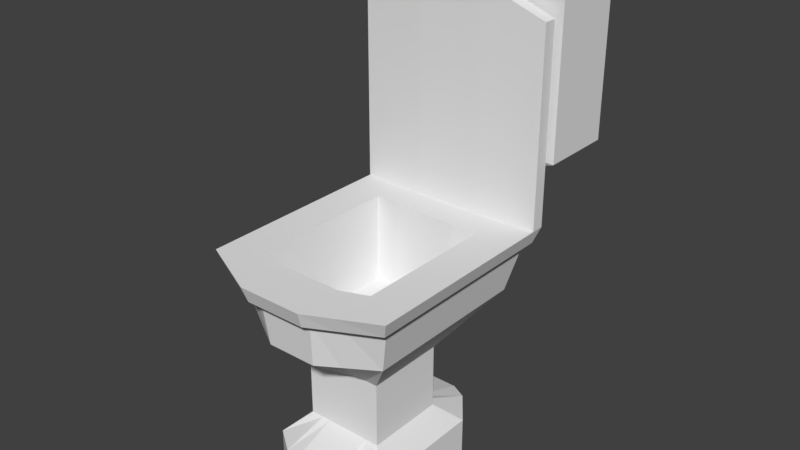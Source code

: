 # Source: WC_02.blend  (saved by Blender 2.79.0; exported with 4.5.12 LTS)
import bpy
from mathutils import Matrix  # noqa: F401  (used for matrix-valued properties, if any)

bpy.ops.wm.read_factory_settings(use_empty=True)
scene = bpy.context.scene
scene.name = 'Scene'

# ---- collections
col_collection_1 = bpy.data.collections.new('Collection 1'); scene.collection.children.link(col_collection_1)

# ---- materials (node trees are filled in below, after node groups)
mat_material = bpy.data.materials.new('Material')
mat_material.alpha_threshold = 0.0
mat_material.use_transparent_shadow = False
mat_material.roughness = 0.5
mat_material.line_color = (0.0, 0.0, 0.0, 1.0)
mat_material_001 = bpy.data.materials.new('Material.001')
mat_material_001.alpha_threshold = 0.0
mat_material_001.use_transparent_shadow = False
mat_material_001.diffuse_color = (0.2019, 0.2019, 0.2019, 1.0)
mat_material_001.roughness = 0.5

# ---- material node trees

# ---- world
world_world = bpy.data.worlds.new('World'); scene.world = world_world
world_world.color = (0.05088, 0.05088, 0.05088)
world_world.use_sun_shadow = False
world_world.sun_shadow_jitter_overblur = 0.0
world_world.cycles.sampling_method = 'MANUAL'

# ---- meshes
me_cube = bpy.data.meshes.new('Cube')
me_cube.from_pydata([(0.7713, 0.7713, 0.3438), (0.7713, -1.008, 0.3438), (-0.7713, -1.008, 0.3438), (-0.7713, 0.7713, 0.3438), (1.0, 1.0, 1.0), (1.0, -1.236, 1.0), (-1.0, -1.236, 1.0), (-1.0, 1.0, 1.0), (0.4128, 0.1502, -0.1465), (0.4128, -0.6868, -0.1465), (-0.4128, 0.1502, -0.1465), (-0.4128, -0.6868, -0.1465), (0.4128, 0.1502, -0.8196), (0.4128, -0.6868, -0.8196), (-0.4128, 0.1502, -0.8196), (-0.4128, -0.6868, -0.8196), (0.6275, 0.3634, -1.031), (0.6275, -0.9, -1.031), (-0.6274, 0.3634, -1.031), (-0.6274, -0.9, -1.031), (0.6275, 0.3634, -1.416), (0.6275, -0.9, -1.416), (-0.6274, 0.3634, -1.416), (-0.6274, -0.9, -1.416), (0.2571, 0.7713, 0.3438), (-0.2571, 0.7713, 0.3438), (0.2571, -1.326, 0.3438), (-0.2571, -1.326, 0.3438), (0.3333, 1.0, 1.0), (-0.3333, 1.0, 1.0), (0.3333, -1.555, 1.0), (-0.3333, -1.555, 1.0), (0.1872, 0.1502, -0.1465), (-0.1872, 0.1502, -0.1465), (0.1872, -0.6868, -0.1465), (-0.1872, -0.6868, -0.1465), (0.1872, 0.1502, -0.8196), (-0.1872, 0.1502, -0.8196), (0.1872, -0.6868, -0.8196), (-0.1872, -0.6868, -0.8196), (0.2092, 0.7724, -1.031), (-0.2091, 0.7724, -1.031), (0.2092, -1.18, -1.031), (-0.2091, -1.18, -1.031), (0.2092, 0.7724, -1.416), (-0.2091, 0.7724, -1.416), (0.2092, -1.18, -1.416), (-0.2091, -1.18, -1.416), (0.1347, 0.8257, 0.4999), (-0.1347, 0.8257, 0.4999), (0.1747, 0.9456, 0.8438), (-0.1747, 0.9456, 0.8438), (0.1347, 1.256, 0.4901), (-0.1347, 1.256, 0.4901), (0.1747, 1.257, 0.8543), (-0.1747, 1.257, 0.8543), (0.1347, 1.499, 0.58), (-0.1347, 1.499, 0.58), (0.1747, 1.555, 0.8536), (-0.1747, 1.555, 0.8536), (0.1747, 1.258, 1.243), (-0.1747, 1.258, 1.243), (0.1747, 1.556, 1.242), (-0.1747, 1.556, 1.242), (1.06, 1.039, 1.633), (-1.06, 1.039, 1.633), (1.06, 1.817, 1.633), (-1.06, 1.817, 1.633), (1.06, 1.044, 3.309), (-1.06, 1.044, 3.309), (1.06, 1.822, 3.308), (-1.06, 1.822, 3.308), (1.109, 1.026, 3.309), (-1.109, 1.026, 3.309), (1.109, 1.84, 3.308), (-1.109, 1.84, 3.308), (1.109, 1.027, 3.477), (-1.109, 1.027, 3.477), (1.109, 1.84, 3.476), (-1.109, 1.84, 3.476), (0.7713, 0.6642, 0.3438), (-0.7713, 0.6642, 0.3438), (1.0, 0.8653, 1.0), (-1.0, 0.8653, 1.0), (0.4128, 0.09978, -0.1465), (-0.4128, 0.09978, -0.1465), (0.4128, 0.09978, -0.8196), (-0.4128, 0.09978, -0.8196), (0.6275, 0.2873, -1.031), (-0.6274, 0.2873, -1.031), (0.6275, 0.2873, -1.416), (-0.6274, 0.2873, -1.416), (0.2826, 0.2873, -1.416), (-0.2826, 0.2873, -1.416), (0.3333, 0.8462, 1.0), (-0.3333, 0.8462, 1.0), (-0.3333, 1.0, 3.232), (-1.0, 1.0, 2.991), (-1.0, 0.8653, 2.991), (1.0, 1.0, 2.991), (0.3333, 1.0, 3.232), (1.0, 0.8653, 2.991), (0.3333, 0.8462, 3.232), (-0.3333, 0.8462, 3.232), (0.7713, -0.6685, 0.3438), (1.0, -0.81, 1.0), (0.4128, -0.5272, -0.1465), (0.4128, -0.5272, -0.8196), (0.6275, -0.6591, -1.031), (0.6275, -0.6591, -1.416), (0.3333, -1.068, 1.0), (-0.3333, -1.068, 1.0), (-0.7713, -0.6685, 0.3438), (-1.0, -0.81, 1.0), (-0.4128, -0.5272, -0.1465), (-0.4128, -0.5272, -0.8196), (-0.6274, -0.6591, -1.031), (-0.6274, -0.6591, -1.416), (0.2826, -0.6591, -1.416), (-0.2826, -0.6591, -1.416), (-0.7713, 0.4284, 0.3438), (-1.0, 0.569, 1.0), (-0.4128, -0.01113, -0.1465), (-0.4128, -0.01113, -0.8196), (-0.6274, 0.1199, -1.031), (-0.6274, 0.1199, -1.416), (0.2826, 0.1199, -1.416), (-0.2826, 0.1199, -1.416), (0.7713, 0.4284, 0.3438), (1.0, 0.569, 1.0), (0.4128, -0.01113, -0.1465), (0.4128, -0.01113, -0.8196), (0.6275, 0.1199, -1.031), (0.6275, 0.1199, -1.416), (0.3333, 0.5076, 1.0), (-0.3333, 0.5076, 1.0), (-0.4665, 0.7713, 0.3438), (-0.4665, -1.197, 0.3438), (-0.6048, 1.0, 1.0), (-0.6048, -1.425, 1.0), (-0.2791, 0.1502, -0.1465), (-0.2791, -0.6868, -0.1465), (-0.2791, 0.1502, -0.8196), (-0.2791, -0.6868, -0.8196), (-0.3795, 0.689, -1.031), (-0.3795, -1.085, -1.031), (-0.3795, 0.689, -1.416), (-0.3795, -1.085, -1.416), (-0.5127, 0.2873, -1.416), (-0.6048, 0.854, 1.0), (-0.6048, 1.0, 3.134), (-0.6048, 0.854, 3.134), (-0.5127, -0.6591, -1.416), (-0.6048, -0.9628, 1.0), (-0.6048, 0.5326, 1.0), (-0.5127, 0.1199, -1.416), (0.4668, 0.7713, 0.3438), (0.4668, -1.196, 0.3438), (0.6053, 1.0, 1.0), (0.6053, -1.425, 1.0), (0.2792, 0.1502, -0.1465), (0.2792, -0.6868, -0.1465), (0.2792, 0.1502, -0.8196), (0.2792, -0.6868, -0.8196), (0.3798, 0.689, -1.031), (0.3798, -1.085, -1.031), (0.3798, 0.689, -1.416), (0.3798, -1.085, -1.416), (0.6053, 0.854, 1.0), (0.5131, 0.2873, -1.416), (0.6053, 1.0, 3.133), (0.6053, 0.854, 3.133), (0.6053, -0.9626, 1.0), (0.5131, -0.6591, -1.416), (0.5131, 0.1199, -1.416), (0.6053, 0.5326, 1.0), (0.2841, 0.3961, 0.154), (0.2841, -0.9466, 0.154), (-0.2841, 0.3961, 0.154), (-0.2841, -0.9466, 0.154), (-0.5155, -0.8571, 0.154), (-0.5155, 0.4174, 0.154), (0.5159, -0.857, 0.154), (0.5159, 0.4174, 0.154), (0.943, 0.943, 0.8366), (0.943, -1.18, 0.8366), (-0.943, -1.179, 0.8366), (-0.943, 0.943, 0.8366), (0.3143, 0.943, 0.8366), (-0.3143, 0.943, 0.8366), (0.3143, -1.498, 0.8366), (-0.3143, -1.498, 0.8366), (0.1588, 0.8926, 0.7531), (-0.1588, 0.8926, 0.7531), (0.1588, 1.225, 0.758), (-0.1588, 1.225, 0.758), (0.1588, 1.539, 0.7531), (-0.1588, 1.539, 0.7531), (-0.943, 0.8152, 0.8366), (0.943, 0.8152, 0.8366), (-0.943, -0.7747, 0.8366), (0.943, -0.7747, 0.8366), (0.943, 0.534, 0.8366), (-0.943, 0.534, 0.8366), (-0.5704, 0.943, 0.8366), (-0.5704, -1.368, 0.8366), (0.5708, -1.368, 0.8366), (0.5708, 0.943, 0.8366), (0.2916, -1.379, 0.8101), (-0.2916, -1.379, 0.8101), (-0.8749, 0.7723, 0.8101), (0.8749, 0.7723, 0.8101), (-0.8749, -0.7043, 0.8101), (0.8749, -0.7043, 0.8101), (0.8749, 0.5111, 0.8101), (-0.8749, 0.5111, 0.8101), (-0.5291, -1.257, 0.8101), (0.5295, -1.257, 0.8101), (0.8749, 0.891, 0.8101), (0.8749, -1.08, 0.8101), (-0.8749, -1.08, 0.8101), (-0.8749, 0.891, 0.8101), (0.2916, 0.891, 0.8101), (-0.2916, 0.891, 0.8101), (-0.5291, 0.891, 0.8101), (0.5295, 0.891, 0.8101), (0.7713, -0.2856, 0.3438), (1.0, -0.3404, 1.0), (0.4128, -0.3228, -0.1465), (0.4128, -0.3228, -0.8196), (0.6275, -0.3739, -1.031), (0.6275, -0.3739, -1.416), (-0.7713, -0.2856, 0.3438), (-1.0, -0.3404, 1.0), (-0.4128, -0.3228, -0.1465), (-0.4128, -0.3228, -0.8196), (-0.6274, -0.3739, -1.031), (-0.6274, -0.3739, -1.416), (0.2826, -0.3739, -1.416), (-0.2826, -0.3739, -1.416), (-0.6048, -0.4575, 1.0), (-0.5127, -0.3739, -1.416), (0.5131, -0.3739, -1.416), (0.6053, -0.4573, 1.0), (0.2841, -0.4882, 0.154), (-0.2841, -0.4882, 0.154), (-0.5155, -0.4197, 0.154), (0.5159, -0.4196, 0.154), (-0.943, -0.3268, 0.8366), (0.943, -0.3268, 0.8366), (0.8749, -0.285, 0.8101), (-0.8749, -0.285, 0.8101), (0.2302, -0.1482, -0.2107), (0.2302, -0.5195, -0.2107), (-0.2301, -0.1482, -0.2107), (-0.2301, -0.5195, -0.2107)], [], [(81, 3, 10, 85), (153, 113, 6, 139), (201, 105, 5, 185), (205, 139, 6, 186), (198, 83, 7, 187), (224, 136, 3, 221), (141, 11, 15, 143), (137, 2, 11, 141), (156, 0, 8, 160), (104, 1, 9, 106), (107, 13, 17, 108), (106, 9, 13, 107), (85, 10, 14, 87), (160, 8, 12, 162), (89, 18, 22, 91), (87, 14, 18, 89), (162, 12, 16, 164), (143, 15, 19, 145), (152, 147, 23, 117), (164, 16, 20, 166), (145, 19, 23, 147), (108, 17, 21, 109), (165, 42, 46, 167), (42, 43, 47, 46), (144, 41, 45, 146), (41, 40, 44, 45), (173, 167, 46, 118), (118, 46, 47, 119), (163, 38, 42, 165), (38, 39, 43, 42), (142, 37, 41, 144), (37, 36, 40, 41), (140, 33, 37, 142), (33, 32, 36, 37), (136, 25, 33, 140), (25, 24, 32, 33), (157, 26, 34, 161), (26, 27, 35, 34), (161, 34, 38, 163), (34, 35, 39, 38), (225, 156, 24, 222), (222, 24, 48, 192), (206, 159, 30, 190), (190, 30, 31, 191), (172, 110, 30, 159), (110, 111, 31, 30), (193, 51, 55, 195), (29, 28, 50, 51), (24, 25, 49, 48), (189, 29, 51, 193), (194, 52, 56, 196), (51, 50, 54, 55), (192, 48, 52, 194), (48, 49, 53, 52), (196, 56, 57, 197), (52, 53, 57, 56), (195, 55, 59, 197), (59, 55, 61, 63), (63, 61, 65, 67), (54, 58, 62, 60), (58, 59, 63, 62), (55, 54, 60, 61), (64, 66, 70, 68), (62, 63, 67, 66), (60, 62, 66, 64), (61, 60, 64, 65), (71, 69, 73, 75), (65, 64, 68, 69), (67, 65, 69, 71), (66, 67, 71, 70), (74, 75, 79, 78), (70, 71, 75, 74), (68, 70, 74, 72), (69, 68, 72, 73), (77, 76, 78, 79), (72, 74, 78, 76), (73, 72, 76, 77), (75, 73, 77, 79), (28, 29, 96, 100), (95, 94, 102, 103), (44, 92, 93, 45), (166, 169, 92, 44), (16, 88, 90, 20), (146, 148, 91, 22), (123, 87, 89, 124), (124, 89, 91, 125), (122, 85, 87, 123), (8, 84, 86, 12), (12, 86, 88, 16), (0, 80, 84, 8), (203, 121, 83, 198), (184, 4, 82, 199), (138, 7, 97, 150), (120, 81, 85, 122), (100, 96, 103, 102), (170, 100, 102, 171), (150, 97, 98, 151), (149, 95, 103, 151), (168, 82, 101, 171), (82, 4, 99, 101), (158, 28, 100, 170), (7, 83, 98, 97), (2, 112, 114, 11), (186, 6, 113, 200), (11, 114, 115, 15), (19, 116, 117, 23), (15, 115, 116, 19), (111, 110, 177, 179), (110, 172, 182, 177), (238, 118, 119, 239), (242, 173, 118, 238), (230, 108, 109, 231), (241, 152, 117, 237), (228, 106, 107, 229), (229, 107, 108, 230), (226, 104, 106, 228), (249, 227, 105, 201), (240, 233, 113, 153), (149, 83, 121, 154), (199, 82, 129, 202), (80, 128, 130, 84), (86, 131, 132, 88), (84, 130, 131, 86), (148, 155, 125, 91), (88, 132, 133, 90), (169, 174, 126, 92), (92, 126, 127, 93), (168, 94, 134, 175), (94, 95, 135, 134), (232, 120, 122, 234), (248, 233, 121, 203), (234, 122, 123, 235), (236, 124, 125, 237), (235, 123, 124, 236), (93, 127, 155, 148), (95, 149, 154, 135), (134, 135, 178, 176), (239, 119, 152, 241), (83, 149, 151, 98), (96, 150, 151, 103), (29, 138, 150, 96), (45, 93, 148, 146), (3, 136, 140, 10), (10, 140, 142, 14), (14, 142, 144, 18), (18, 144, 146, 22), (43, 145, 147, 47), (119, 47, 147, 152), (39, 143, 145, 43), (27, 137, 141, 35), (35, 141, 143, 39), (223, 25, 136, 224), (191, 31, 139, 205), (111, 153, 139, 31), (82, 168, 175, 129), (90, 133, 174, 169), (231, 109, 173, 242), (227, 243, 172, 105), (4, 158, 170, 99), (94, 168, 171, 102), (99, 170, 171, 101), (20, 90, 169, 166), (105, 172, 159, 5), (185, 5, 159, 206), (218, 0, 156, 225), (9, 161, 163, 13), (1, 157, 161, 9), (13, 163, 165, 17), (109, 21, 167, 173), (17, 165, 167, 21), (40, 164, 166, 44), (36, 162, 164, 40), (32, 160, 162, 36), (24, 156, 160, 32), (179, 177, 253, 255), (247, 244, 177, 182), (245, 246, 180, 179), (243, 175, 183, 247), (135, 154, 181, 178), (175, 134, 176, 183), (240, 153, 180, 246), (153, 111, 179, 180), (4, 184, 207, 158), (219, 185, 206, 217), (209, 191, 205, 216), (29, 189, 204, 138), (251, 248, 203, 215), (211, 199, 202, 214), (250, 249, 201, 213), (220, 186, 200, 212), (218, 184, 199, 211), (215, 203, 198, 210), (58, 196, 197, 59), (50, 192, 194, 54), (54, 194, 196, 58), (223, 189, 193), (208, 190, 191, 209), (217, 206, 190, 208), (28, 188, 192, 50), (158, 207, 188, 28), (138, 204, 187, 7), (210, 198, 187, 221), (216, 205, 186, 220), (213, 201, 185, 219), (104, 213, 219, 1), (137, 216, 220, 2), (81, 210, 221, 3), (157, 217, 208, 26), (26, 208, 209, 27), (49, 193, 195, 53), (25, 223, 193, 49), (53, 195, 197, 57), (120, 215, 210, 81), (0, 218, 211, 80), (2, 220, 212, 112), (226, 250, 213, 104), (80, 211, 214, 128), (232, 251, 215, 120), (27, 209, 216, 137), (1, 219, 217, 157), (184, 218, 225, 207), (189, 223, 224, 204), (188, 222, 192), (207, 225, 222, 188), (204, 224, 221, 187), (112, 212, 251, 232), (128, 214, 250, 226), (214, 202, 249, 250), (212, 200, 248, 251), (154, 240, 246, 181), (172, 243, 247, 182), (178, 181, 246, 245), (183, 176, 244, 247), (176, 178, 245, 244), (129, 175, 243, 227), (133, 231, 242, 174), (127, 239, 241, 155), (115, 235, 236, 116), (116, 236, 237, 117), (114, 234, 235, 115), (200, 113, 233, 248), (112, 232, 234, 114), (154, 121, 233, 240), (202, 129, 227, 249), (128, 226, 228, 130), (131, 229, 230, 132), (130, 228, 229, 131), (155, 241, 237, 125), (132, 230, 231, 133), (174, 242, 238, 126), (126, 238, 239, 127), (252, 254, 255, 253), (177, 244, 252, 253), (244, 245, 254, 252), (245, 179, 255, 254)])
me_cube.polygons.foreach_set('material_index', [0, 0, 0, 0, 0, 0, 0, 0, 0, 0, 0, 0, 0, 0, 0, 0, 0, 0, 0, 0, 0, 0, 0, 0, 0, 0, 0, 0, 0, 0, 0, 0, 0, 0, 0, 0, 0, 0, 0, 0, 0, 0, 0, 0, 0, 0, 1, 0, 0, 0, 1, 1, 1, 1, 1, 1, 1, 1, 0, 1, 1, 1, 0, 0, 0, 0, 0, 0, 0, 0, 0, 0, 0, 0, 0, 0, 0, 0, 0, 0, 0, 0, 0, 0, 0, 0, 0, 0, 0, 0, 0, 0, 0, 0, 0, 0, 0, 0, 0, 0, 0, 0, 0, 0, 0, 0, 0, 0, 0, 0, 0, 0, 0, 0, 0, 0, 0, 0, 0, 0, 0, 0, 0, 0, 0, 0, 0, 0, 0, 0, 0, 0, 0, 0, 0, 0, 0, 0, 0, 0, 0, 0, 0, 0, 0, 0, 0, 0, 0, 0, 0, 0, 0, 0, 0, 0, 0, 0, 0, 0, 0, 0, 0, 0, 0, 0, 0, 0, 0, 0, 0, 0, 0, 0, 0, 0, 0, 0, 0, 0, 0, 0, 0, 0, 0, 0, 0, 0, 0, 0, 0, 0, 1, 1, 1, 0, 0, 0, 0, 0, 0, 0, 0, 0, 0, 0, 0, 0, 0, 1, 0, 1, 0, 0, 0, 0, 0, 0, 0, 0, 0, 0, 0, 0, 0, 0, 0, 0, 0, 0, 0, 0, 0, 0, 0, 0, 0, 0, 0, 0, 0, 0, 0, 0, 0, 0, 0, 0, 0, 0, 0, 0, 0, 0, 0])
me_cube.materials.append(mat_material)
me_cube.materials.append(mat_material_001)
me_cube.use_remesh_preserve_volume = False
me_cube.use_remesh_preserve_attributes = False
me_cube.use_mirror_vertex_groups = False
me_cube.update()

# ---- objects
ob_cube = bpy.data.objects.new('Cube', me_cube)

# ---- transforms, parenting, visibility, modifiers, constraints
ob_cube.location = (0.0, 0.0, 0.0)
ob_cube.lock_rotations_4d = False
ob_cube.empty_display_type = 'ARROWS'
ob_cube.lineart.crease_threshold = 0.0

# ---- collection membership
col_collection_1.objects.link(ob_cube)

# ---- scene / render settings (as saved in the file)
scene.frame_start = 1; scene.frame_end = 250; scene.frame_set(1)
scene.render.engine = 'BLENDER_EEVEE_NEXT'
scene.render.resolution_percentage = 50
scene.render.dither_intensity = 0.0
scene.cycles.use_denoising = False
scene.cycles.samples = 128
scene.cycles.sampling_pattern = 'TABULATED_SOBOL'
scene.cycles.use_adaptive_sampling = False
scene.cycles.use_light_tree = False
scene.cycles.blur_glossy = 0.0
scene.cycles.sample_clamp_indirect = 0.0
scene.view_settings.view_transform = 'Standard'
bpy.context.view_layer.update()

# ---- added for rendering (the .blend has no active camera and no usable light): camera, sun
cam_auto = bpy.data.cameras.new('AutoCamera')
cam_auto.lens = 50.0
cam_auto.sensor_width = 36.0
cam_auto.clip_end = 1000.0
ob_auto_camera = bpy.data.objects.new('AutoCamera', cam_auto)
scene.collection.objects.link(ob_auto_camera)
ob_auto_camera.location = (5.88028, -6.91363, 5.73468)
ob_auto_camera.rotation_euler = (1.09748, -7.21219e-08, 0.694738)
scene.camera = ob_auto_camera
light_auto_sun = bpy.data.lights.new('AutoSun', 'SUN')
light_auto_sun.energy = 3.0
light_auto_sun.angle = 0.0523599
ob_auto_sun = bpy.data.objects.new('AutoSun', light_auto_sun)
scene.collection.objects.link(ob_auto_sun)
ob_auto_sun.rotation_euler = (0.872665, 0.174533, 0.523599)
bpy.context.view_layer.update()
